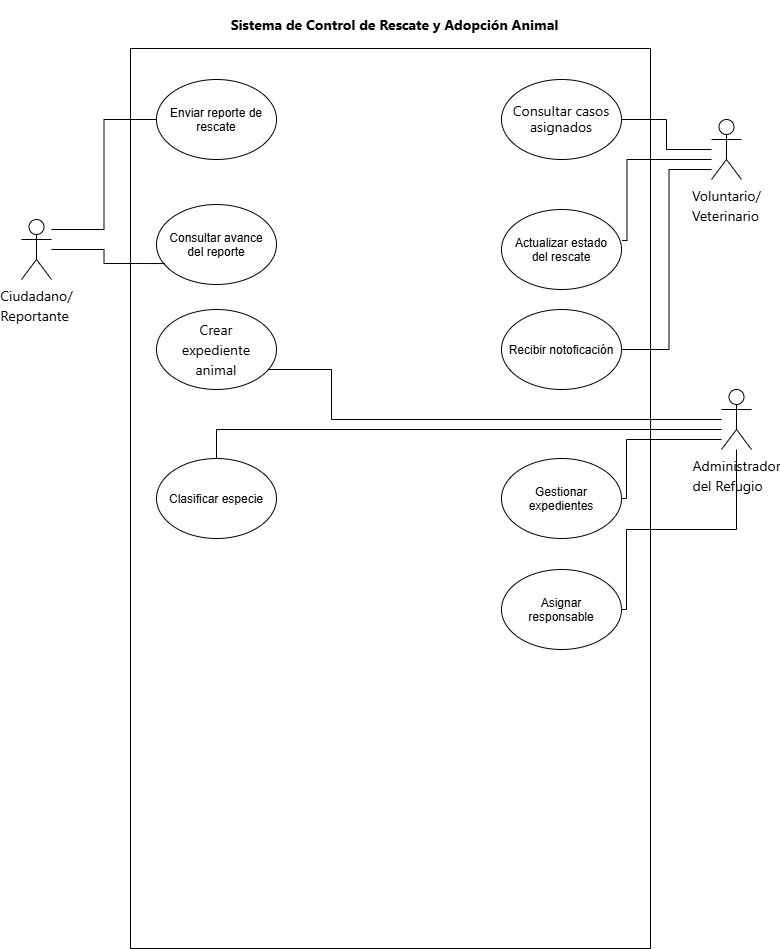

The diagram above was exported from draw.io. Its source (the exported page's mxGraphModel, read from the mxfile embedded in the PNG):
<mxGraphModel dx="1230" dy="793" grid="1" gridSize="10" guides="1" tooltips="1" connect="1" arrows="1" fold="1" page="1" pageScale="1" pageWidth="827" pageHeight="1169" math="0" shadow="0">
  <root>
    <mxCell id="0" />
    <mxCell id="1" parent="0" />
    <mxCell id="b9FJNoIeK5O1BDJGzate-1" parent="1" style="rounded=0;whiteSpace=wrap;html=1;rotation=90;" value="" vertex="1">
      <mxGeometry height="520" width="900" x="-41" y="309" as="geometry" />
    </mxCell>
    <mxCell id="b9FJNoIeK5O1BDJGzate-2" parent="1" style="text;html=1;whiteSpace=wrap;strokeColor=none;fillColor=none;align=center;verticalAlign=middle;rounded=0;" value="&lt;div style=&quot;color: rgb(0, 0, 0); text-align: start; font-family: &amp;quot;Segoe UI&amp;quot;; font-size: 14px; line-height: 20px;&quot;&gt;&lt;p&gt;&lt;strong&gt;Sistema de Control de Rescate y Adopción Animal&lt;/strong&gt;&lt;/p&gt;&lt;/div&gt;" vertex="1">
      <mxGeometry height="30" width="391" x="218" y="80" as="geometry" />
    </mxCell>
    <mxCell id="b9FJNoIeK5O1BDJGzate-23" edge="1" parent="1" source="b9FJNoIeK5O1BDJGzate-4" style="edgeStyle=orthogonalEdgeStyle;rounded=0;orthogonalLoop=1;jettySize=auto;html=1;entryX=0;entryY=0.5;entryDx=0;entryDy=0;endArrow=none;endFill=0;" target="b9FJNoIeK5O1BDJGzate-12">
      <mxGeometry relative="1" x="-0.0884" as="geometry">
        <Array as="points">
          <mxPoint x="122.5" y="300" />
          <mxPoint x="122.5" y="190" />
        </Array>
      </mxGeometry>
    </mxCell>
    <mxCell id="b9FJNoIeK5O1BDJGzate-4" parent="1" style="shape=umlActor;verticalLabelPosition=bottom;verticalAlign=top;html=1;outlineConnect=0;" value="&lt;div style=&quot;color: rgb(0, 0, 0); text-align: start; white-space: normal; font-family: &amp;quot;Segoe UI&amp;quot;; font-size: 14px; line-height: 20px;&quot;&gt;Ciudadano/&lt;br&gt;Reportante&lt;/div&gt;" vertex="1">
      <mxGeometry height="60" width="30" x="40" y="290" as="geometry" />
    </mxCell>
    <mxCell id="b9FJNoIeK5O1BDJGzate-25" edge="1" parent="1" source="b9FJNoIeK5O1BDJGzate-6" style="edgeStyle=orthogonalEdgeStyle;rounded=0;orthogonalLoop=1;jettySize=auto;html=1;entryX=1;entryY=0.5;entryDx=0;entryDy=0;endArrow=none;endFill=0;" target="b9FJNoIeK5O1BDJGzate-15">
      <mxGeometry relative="1" x="0.0087" as="geometry" />
    </mxCell>
    <mxCell id="b9FJNoIeK5O1BDJGzate-27" edge="1" parent="1" source="b9FJNoIeK5O1BDJGzate-6" style="edgeStyle=orthogonalEdgeStyle;rounded=0;orthogonalLoop=1;jettySize=auto;html=1;entryX=1;entryY=0.5;entryDx=0;entryDy=0;endArrow=none;endFill=0;" target="b9FJNoIeK5O1BDJGzate-21">
      <mxGeometry relative="1" x="-0.0717" as="geometry">
        <Array as="points">
          <mxPoint x="687.5" y="240" />
          <mxPoint x="687.5" y="420" />
        </Array>
      </mxGeometry>
    </mxCell>
    <mxCell id="b9FJNoIeK5O1BDJGzate-6" parent="1" style="shape=umlActor;verticalLabelPosition=bottom;verticalAlign=top;html=1;outlineConnect=0;" value="&lt;div style=&quot;color: rgb(0, 0, 0); text-align: start; white-space: normal; font-family: &amp;quot;Segoe UI&amp;quot;; font-size: 14px; line-height: 20px;&quot;&gt;Voluntario/&lt;br&gt;Veterinario&lt;/div&gt;" vertex="1">
      <mxGeometry height="60" width="30" x="730" y="190" as="geometry" />
    </mxCell>
    <mxCell id="b9FJNoIeK5O1BDJGzate-28" edge="1" parent="1" source="b9FJNoIeK5O1BDJGzate-11" style="edgeStyle=orthogonalEdgeStyle;rounded=0;orthogonalLoop=1;jettySize=auto;html=1;endArrow=none;endFill=0;" target="b9FJNoIeK5O1BDJGzate-14">
      <mxGeometry relative="1" x="0.002" as="geometry">
        <Array as="points">
          <mxPoint x="350" y="490" />
          <mxPoint x="350" y="440" />
        </Array>
      </mxGeometry>
    </mxCell>
    <mxCell id="b9FJNoIeK5O1BDJGzate-29" edge="1" parent="1" source="b9FJNoIeK5O1BDJGzate-11" style="edgeStyle=orthogonalEdgeStyle;rounded=0;orthogonalLoop=1;jettySize=auto;html=1;endArrow=none;endFill=0;" target="b9FJNoIeK5O1BDJGzate-20">
      <mxGeometry relative="1" as="geometry">
        <Array as="points">
          <mxPoint x="235" y="500" />
        </Array>
      </mxGeometry>
    </mxCell>
    <mxCell id="b9FJNoIeK5O1BDJGzate-30" edge="1" parent="1" source="b9FJNoIeK5O1BDJGzate-11" style="edgeStyle=orthogonalEdgeStyle;rounded=0;orthogonalLoop=1;jettySize=auto;html=1;entryX=1;entryY=0.5;entryDx=0;entryDy=0;endArrow=none;endFill=0;" target="b9FJNoIeK5O1BDJGzate-17">
      <mxGeometry relative="1" x="-0.0776" as="geometry">
        <Array as="points">
          <mxPoint x="755" y="600" />
          <mxPoint x="645" y="600" />
        </Array>
        <mxPoint x="710" y="310" as="targetPoint" />
      </mxGeometry>
    </mxCell>
    <mxCell id="b9FJNoIeK5O1BDJGzate-31" edge="1" parent="1" source="b9FJNoIeK5O1BDJGzate-11" style="edgeStyle=orthogonalEdgeStyle;rounded=0;orthogonalLoop=1;jettySize=auto;html=1;entryX=1;entryY=0.5;entryDx=0;entryDy=0;endArrow=none;endFill=0;" target="b9FJNoIeK5O1BDJGzate-18">
      <mxGeometry relative="1" as="geometry">
        <Array as="points">
          <mxPoint x="645" y="510" />
        </Array>
      </mxGeometry>
    </mxCell>
    <mxCell id="b9FJNoIeK5O1BDJGzate-11" parent="1" style="shape=umlActor;verticalLabelPosition=bottom;verticalAlign=top;html=1;outlineConnect=0;" value="&lt;div style=&quot;color: rgb(0, 0, 0); text-align: start; white-space: normal; font-family: &amp;quot;Segoe UI&amp;quot;; font-size: 14px; line-height: 20px;&quot;&gt;Administrador del Refugio&lt;/div&gt;" vertex="1">
      <mxGeometry height="60" width="30" x="740" y="460" as="geometry" />
    </mxCell>
    <mxCell id="b9FJNoIeK5O1BDJGzate-12" parent="1" style="ellipse;whiteSpace=wrap;html=1;shapeInside=1;align=center;" value="Enviar reporte de rescate" vertex="1">
      <mxGeometry height="80" width="120" x="175" y="150" as="geometry" />
    </mxCell>
    <mxCell id="b9FJNoIeK5O1BDJGzate-13" parent="1" style="ellipse;whiteSpace=wrap;html=1;shapeInside=1;align=center;" value="Consultar avance del reporte" vertex="1">
      <mxGeometry height="80" width="120" x="175" y="275" as="geometry" />
    </mxCell>
    <mxCell id="b9FJNoIeK5O1BDJGzate-14" parent="1" style="ellipse;whiteSpace=wrap;html=1;shapeInside=1;align=center;" value="&lt;div style=&quot;color: rgb(0, 0, 0); font-family: &amp;quot;Segoe UI&amp;quot;; font-size: 14px; line-height: 20px;&quot;&gt;Crear expediente animal&lt;/div&gt;" vertex="1">
      <mxGeometry height="80" width="120" x="175" y="380" as="geometry" />
    </mxCell>
    <mxCell id="b9FJNoIeK5O1BDJGzate-15" parent="1" style="ellipse;whiteSpace=wrap;html=1;shapeInside=1;align=center;" value="&lt;span style=&quot;color: light-dark(rgb(0, 0, 0), rgb(237, 237, 237)); font-family: &amp;quot;Segoe UI&amp;quot;; font-size: 14px; text-decoration-line: inherit; background-color: transparent;&quot;&gt;Consultar casos asignados&lt;/span&gt;" vertex="1">
      <mxGeometry height="80" width="120" x="520" y="150" as="geometry" />
    </mxCell>
    <mxCell id="b9FJNoIeK5O1BDJGzate-16" parent="1" style="ellipse;whiteSpace=wrap;html=1;shapeInside=1;align=center;" value="Actualizar estado del rescate" vertex="1">
      <mxGeometry height="80" width="120" x="520" y="280" as="geometry" />
    </mxCell>
    <mxCell id="b9FJNoIeK5O1BDJGzate-17" parent="1" style="ellipse;whiteSpace=wrap;html=1;shapeInside=1;align=center;" value="Asignar responsable" vertex="1">
      <mxGeometry height="80" width="120" x="520" y="640" as="geometry" />
    </mxCell>
    <mxCell id="b9FJNoIeK5O1BDJGzate-18" parent="1" style="ellipse;whiteSpace=wrap;html=1;shapeInside=1;align=center;" value="Gestionar expedientes" vertex="1">
      <mxGeometry height="80" width="120" x="520" y="529" as="geometry" />
    </mxCell>
    <mxCell id="b9FJNoIeK5O1BDJGzate-20" parent="1" style="ellipse;whiteSpace=wrap;html=1;shapeInside=1;align=center;" value="Clasificar especie" vertex="1">
      <mxGeometry height="80" width="120" x="175" y="529" as="geometry" />
    </mxCell>
    <mxCell id="b9FJNoIeK5O1BDJGzate-21" parent="1" style="ellipse;whiteSpace=wrap;html=1;shapeInside=1;align=center;" value="Recibir notoficación" vertex="1">
      <mxGeometry height="80" width="120" x="520" y="380" as="geometry" />
    </mxCell>
    <mxCell id="b9FJNoIeK5O1BDJGzate-24" edge="1" parent="1" source="b9FJNoIeK5O1BDJGzate-4" style="edgeStyle=orthogonalEdgeStyle;rounded=0;orthogonalLoop=1;jettySize=auto;html=1;entryX=0.071;entryY=0.738;entryDx=0;entryDy=0;entryPerimeter=0;endArrow=none;endFill=0;" target="b9FJNoIeK5O1BDJGzate-13">
      <mxGeometry relative="1" as="geometry" />
    </mxCell>
    <mxCell id="b9FJNoIeK5O1BDJGzate-26" edge="1" parent="1" source="b9FJNoIeK5O1BDJGzate-6" style="edgeStyle=orthogonalEdgeStyle;rounded=0;orthogonalLoop=1;jettySize=auto;html=1;entryX=1.004;entryY=0.387;entryDx=0;entryDy=0;entryPerimeter=0;endArrow=none;endFill=0;" target="b9FJNoIeK5O1BDJGzate-16">
      <mxGeometry relative="1" x="-0.0333" as="geometry">
        <Array as="points">
          <mxPoint x="645.5" y="230" />
        </Array>
      </mxGeometry>
    </mxCell>
  </root>
</mxGraphModel>